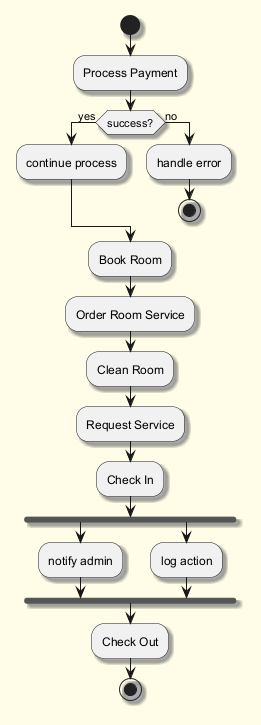

The diagram above was rendered by PlantUML. Its source (embedded in the PNG):
@startuml
skinparam backgroundColor #FFFDE7
skinparam classBackgroundColor #FFF9C4
skinparam classBorderColor #F57F17
skinparam shadowing true
start
:Process Payment;
if (success?) then (yes)
:continue process;
else (no)
:handle error;
stop
endif
:Book Room;
:Order Room Service;
:Clean Room;
:Request Service;
:Check In;
fork
:notify admin;
fork again
:log action;
end fork
:Check Out;
stop
@enduml